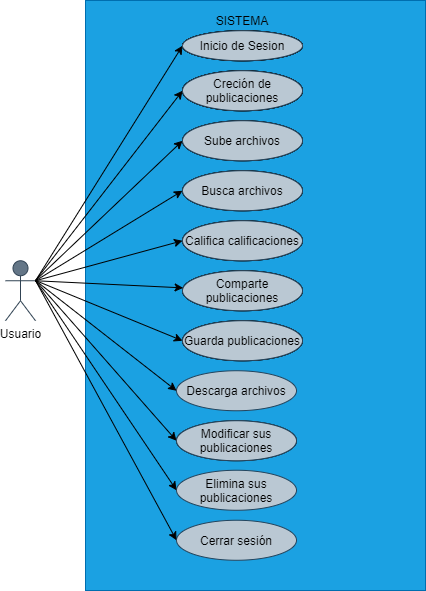

The diagram above was exported from draw.io. Its source (the exported page's mxGraphModel, read from the mxfile embedded in the PNG):
<mxGraphModel dx="1204" dy="790" grid="1" gridSize="10" guides="1" tooltips="1" connect="1" arrows="1" fold="1" page="1" pageScale="1" pageWidth="827" pageHeight="1169" math="0" shadow="0">
  <root>
    <mxCell id="0" />
    <mxCell id="1" parent="0" />
    <mxCell id="2" value="Usuario" style="shape=umlActor;verticalLabelPosition=bottom;verticalAlign=top;html=1;outlineConnect=0;fillColor=#647687;strokeColor=#314354;fontColor=#000000;" vertex="1" parent="1">
      <mxGeometry x="180" y="320.25" width="30" height="60" as="geometry" />
    </mxCell>
    <mxCell id="3" value="" style="rounded=0;whiteSpace=wrap;html=1;fillColor=#1ba1e2;strokeColor=#006EAF;fontColor=#ffffff;" vertex="1" parent="1">
      <mxGeometry x="260" y="60" width="340" height="590" as="geometry" />
    </mxCell>
    <mxCell id="7" value="Inicio de Sesion" style="ellipse;whiteSpace=wrap;html=1;" vertex="1" parent="1">
      <mxGeometry x="357" y="90.25" width="120" height="30" as="geometry" />
    </mxCell>
    <mxCell id="8" value="Creción de publicaciones" style="ellipse;whiteSpace=wrap;html=1;" vertex="1" parent="1">
      <mxGeometry x="357" y="130.25" width="120" height="40" as="geometry" />
    </mxCell>
    <mxCell id="9" value="Sube archivos" style="ellipse;whiteSpace=wrap;html=1;" vertex="1" parent="1">
      <mxGeometry x="357" y="180.25" width="120" height="40" as="geometry" />
    </mxCell>
    <mxCell id="10" value="Busca archivos" style="ellipse;whiteSpace=wrap;html=1;" vertex="1" parent="1">
      <mxGeometry x="357" y="230.25" width="120" height="40" as="geometry" />
    </mxCell>
    <mxCell id="11" value="Califica calificaciones" style="ellipse;whiteSpace=wrap;html=1;" vertex="1" parent="1">
      <mxGeometry x="357" y="280.25" width="120" height="40" as="geometry" />
    </mxCell>
    <mxCell id="12" value="Comparte publicaciones" style="ellipse;whiteSpace=wrap;html=1;" vertex="1" parent="1">
      <mxGeometry x="357" y="330.25" width="120" height="40" as="geometry" />
    </mxCell>
    <mxCell id="13" value="Guarda publicaciones" style="ellipse;whiteSpace=wrap;html=1;" vertex="1" parent="1">
      <mxGeometry x="357" y="380.25" width="120" height="40" as="geometry" />
    </mxCell>
    <mxCell id="14" value="Descarga archivos" style="ellipse;whiteSpace=wrap;html=1;fillColor=#bac8d3;strokeColor=#23445d;fontColor=#000000;" vertex="1" parent="1">
      <mxGeometry x="351" y="430.25" width="120" height="40" as="geometry" />
    </mxCell>
    <mxCell id="15" value="Modificar sus publicaciones" style="ellipse;whiteSpace=wrap;html=1;" vertex="1" parent="1">
      <mxGeometry x="351" y="480.25" width="120" height="40" as="geometry" />
    </mxCell>
    <mxCell id="16" value="Elimina sus publicaciones" style="ellipse;whiteSpace=wrap;html=1;fillColor=#bac8d3;strokeColor=#23445d;fontColor=#000000;" vertex="1" parent="1">
      <mxGeometry x="351" y="529.75" width="120" height="40" as="geometry" />
    </mxCell>
    <mxCell id="17" value="Cerrar sesión" style="ellipse;whiteSpace=wrap;html=1;fillColor=#bac8d3;strokeColor=#23445d;fontColor=#000000;" vertex="1" parent="1">
      <mxGeometry x="351" y="579.75" width="120" height="40" as="geometry" />
    </mxCell>
    <mxCell id="18" value="" style="endArrow=classic;html=1;exitX=1;exitY=0.3333333333333333;exitDx=0;exitDy=0;exitPerimeter=0;entryX=0;entryY=0.5;entryDx=0;entryDy=0;" edge="1" parent="1" source="2" target="7">
      <mxGeometry width="50" height="50" relative="1" as="geometry">
        <mxPoint x="220" y="360" as="sourcePoint" />
        <mxPoint x="260" y="420" as="targetPoint" />
      </mxGeometry>
    </mxCell>
    <mxCell id="23" value="" style="endArrow=classic;html=1;entryX=0;entryY=0.5;entryDx=0;entryDy=0;" edge="1" parent="1" target="8">
      <mxGeometry width="50" height="50" relative="1" as="geometry">
        <mxPoint x="210" y="340" as="sourcePoint" />
        <mxPoint x="260" y="440" as="targetPoint" />
      </mxGeometry>
    </mxCell>
    <mxCell id="24" value="" style="endArrow=classic;html=1;entryX=0;entryY=0.5;entryDx=0;entryDy=0;" edge="1" parent="1" target="15">
      <mxGeometry width="50" height="50" relative="1" as="geometry">
        <mxPoint x="210" y="340" as="sourcePoint" />
        <mxPoint x="160" y="610" as="targetPoint" />
      </mxGeometry>
    </mxCell>
    <mxCell id="26" value="" style="endArrow=classic;html=1;entryX=0;entryY=0.5;entryDx=0;entryDy=0;" edge="1" parent="1" target="14">
      <mxGeometry width="50" height="50" relative="1" as="geometry">
        <mxPoint x="210" y="340" as="sourcePoint" />
        <mxPoint x="170" y="620" as="targetPoint" />
      </mxGeometry>
    </mxCell>
    <mxCell id="27" value="" style="endArrow=classic;html=1;entryX=0;entryY=0.5;entryDx=0;entryDy=0;" edge="1" parent="1" target="13">
      <mxGeometry width="50" height="50" relative="1" as="geometry">
        <mxPoint x="210" y="340" as="sourcePoint" />
        <mxPoint x="180" y="630" as="targetPoint" />
      </mxGeometry>
    </mxCell>
    <mxCell id="28" value="" style="endArrow=classic;html=1;exitX=1;exitY=0.3333333333333333;exitDx=0;exitDy=0;exitPerimeter=0;" edge="1" parent="1" source="2" target="12">
      <mxGeometry width="50" height="50" relative="1" as="geometry">
        <mxPoint x="140" y="690" as="sourcePoint" />
        <mxPoint x="190" y="640" as="targetPoint" />
      </mxGeometry>
    </mxCell>
    <mxCell id="29" value="" style="endArrow=classic;html=1;exitX=1;exitY=0.3333333333333333;exitDx=0;exitDy=0;exitPerimeter=0;entryX=0;entryY=0.5;entryDx=0;entryDy=0;" edge="1" parent="1" source="2" target="11">
      <mxGeometry width="50" height="50" relative="1" as="geometry">
        <mxPoint x="150" y="700" as="sourcePoint" />
        <mxPoint x="200" y="650" as="targetPoint" />
      </mxGeometry>
    </mxCell>
    <mxCell id="30" value="" style="endArrow=classic;html=1;entryX=0;entryY=0.5;entryDx=0;entryDy=0;exitX=1;exitY=0.3333333333333333;exitDx=0;exitDy=0;exitPerimeter=0;" edge="1" parent="1" source="2" target="10">
      <mxGeometry width="50" height="50" relative="1" as="geometry">
        <mxPoint x="160" y="710" as="sourcePoint" />
        <mxPoint x="210" y="660" as="targetPoint" />
      </mxGeometry>
    </mxCell>
    <mxCell id="31" value="" style="endArrow=classic;html=1;entryX=0;entryY=0.5;entryDx=0;entryDy=0;" edge="1" parent="1" target="9">
      <mxGeometry width="50" height="50" relative="1" as="geometry">
        <mxPoint x="210" y="340" as="sourcePoint" />
        <mxPoint x="220" y="670" as="targetPoint" />
      </mxGeometry>
    </mxCell>
    <mxCell id="32" value="" style="endArrow=classic;html=1;entryX=0;entryY=0.5;entryDx=0;entryDy=0;" edge="1" parent="1" target="17">
      <mxGeometry width="50" height="50" relative="1" as="geometry">
        <mxPoint x="210" y="340" as="sourcePoint" />
        <mxPoint x="500" y="410" as="targetPoint" />
      </mxGeometry>
    </mxCell>
    <mxCell id="35" value="" style="endArrow=classic;html=1;exitX=1;exitY=0.3333333333333333;exitDx=0;exitDy=0;exitPerimeter=0;entryX=0;entryY=0.5;entryDx=0;entryDy=0;" edge="1" parent="1" source="2" target="16">
      <mxGeometry width="50" height="50" relative="1" as="geometry">
        <mxPoint x="450" y="460" as="sourcePoint" />
        <mxPoint x="500" y="410" as="targetPoint" />
      </mxGeometry>
    </mxCell>
    <mxCell id="36" value="Inicio de Sesion" style="ellipse;whiteSpace=wrap;html=1;" vertex="1" parent="1">
      <mxGeometry x="357" y="90.25" width="120" height="30" as="geometry" />
    </mxCell>
    <mxCell id="37" value="Creción de publicaciones" style="ellipse;whiteSpace=wrap;html=1;" vertex="1" parent="1">
      <mxGeometry x="357" y="130.25" width="120" height="40" as="geometry" />
    </mxCell>
    <mxCell id="38" value="Inicio de Sesion" style="ellipse;whiteSpace=wrap;html=1;" vertex="1" parent="1">
      <mxGeometry x="357" y="90.25" width="120" height="30" as="geometry" />
    </mxCell>
    <mxCell id="39" value="Creción de publicaciones" style="ellipse;whiteSpace=wrap;html=1;" vertex="1" parent="1">
      <mxGeometry x="357" y="130.25" width="120" height="40" as="geometry" />
    </mxCell>
    <mxCell id="40" value="Busca archivos" style="ellipse;whiteSpace=wrap;html=1;" vertex="1" parent="1">
      <mxGeometry x="357" y="230.25" width="120" height="40" as="geometry" />
    </mxCell>
    <mxCell id="41" value="Sube archivos" style="ellipse;whiteSpace=wrap;html=1;" vertex="1" parent="1">
      <mxGeometry x="357" y="180.25" width="120" height="40" as="geometry" />
    </mxCell>
    <mxCell id="42" value="Califica calificaciones" style="ellipse;whiteSpace=wrap;html=1;" vertex="1" parent="1">
      <mxGeometry x="357" y="280.25" width="120" height="40" as="geometry" />
    </mxCell>
    <mxCell id="43" value="Comparte publicaciones" style="ellipse;whiteSpace=wrap;html=1;" vertex="1" parent="1">
      <mxGeometry x="357" y="330.25" width="120" height="40" as="geometry" />
    </mxCell>
    <mxCell id="44" value="Guarda publicaciones" style="ellipse;whiteSpace=wrap;html=1;" vertex="1" parent="1">
      <mxGeometry x="357" y="380.25" width="120" height="40" as="geometry" />
    </mxCell>
    <mxCell id="45" value="Inicio de Sesion" style="ellipse;whiteSpace=wrap;html=1;fillColor=#bac8d3;strokeColor=#23445d;fontColor=#000000;" vertex="1" parent="1">
      <mxGeometry x="357" y="90.25" width="120" height="30" as="geometry" />
    </mxCell>
    <mxCell id="46" value="Creción de publicaciones" style="ellipse;whiteSpace=wrap;html=1;fillColor=#bac8d3;strokeColor=#23445d;fontColor=#000000;" vertex="1" parent="1">
      <mxGeometry x="357" y="130.25" width="120" height="40" as="geometry" />
    </mxCell>
    <mxCell id="47" value="Busca archivos" style="ellipse;whiteSpace=wrap;html=1;fillColor=#bac8d3;strokeColor=#23445d;fontColor=#000000;" vertex="1" parent="1">
      <mxGeometry x="357" y="230.25" width="120" height="40" as="geometry" />
    </mxCell>
    <mxCell id="48" value="Sube archivos" style="ellipse;whiteSpace=wrap;html=1;fillColor=#bac8d3;strokeColor=#23445d;fontColor=#000000;" vertex="1" parent="1">
      <mxGeometry x="357" y="180.25" width="120" height="40" as="geometry" />
    </mxCell>
    <mxCell id="49" value="Califica calificaciones" style="ellipse;whiteSpace=wrap;html=1;fillColor=#bac8d3;strokeColor=#23445d;fontColor=#000000;" vertex="1" parent="1">
      <mxGeometry x="357" y="280.25" width="120" height="40" as="geometry" />
    </mxCell>
    <mxCell id="50" value="Comparte publicaciones" style="ellipse;whiteSpace=wrap;html=1;fillColor=#bac8d3;strokeColor=#23445d;fontColor=#000000;" vertex="1" parent="1">
      <mxGeometry x="357" y="330.25" width="120" height="40" as="geometry" />
    </mxCell>
    <mxCell id="51" value="Guarda publicaciones" style="ellipse;whiteSpace=wrap;html=1;fillColor=#bac8d3;strokeColor=#23445d;fontColor=#000000;" vertex="1" parent="1">
      <mxGeometry x="357" y="380.25" width="120" height="40" as="geometry" />
    </mxCell>
    <mxCell id="52" value="Modificar sus publicaciones" style="ellipse;whiteSpace=wrap;html=1;fillColor=#bac8d3;strokeColor=#23445d;fontColor=#000000;" vertex="1" parent="1">
      <mxGeometry x="351" y="480.25" width="120" height="40" as="geometry" />
    </mxCell>
    <mxCell id="53" value="SISTEMA" style="text;html=1;strokeColor=none;fillColor=none;align=center;verticalAlign=middle;whiteSpace=wrap;rounded=0;fontColor=#000000;" vertex="1" parent="1">
      <mxGeometry x="397" y="70" width="40" height="20" as="geometry" />
    </mxCell>
  </root>
</mxGraphModel>